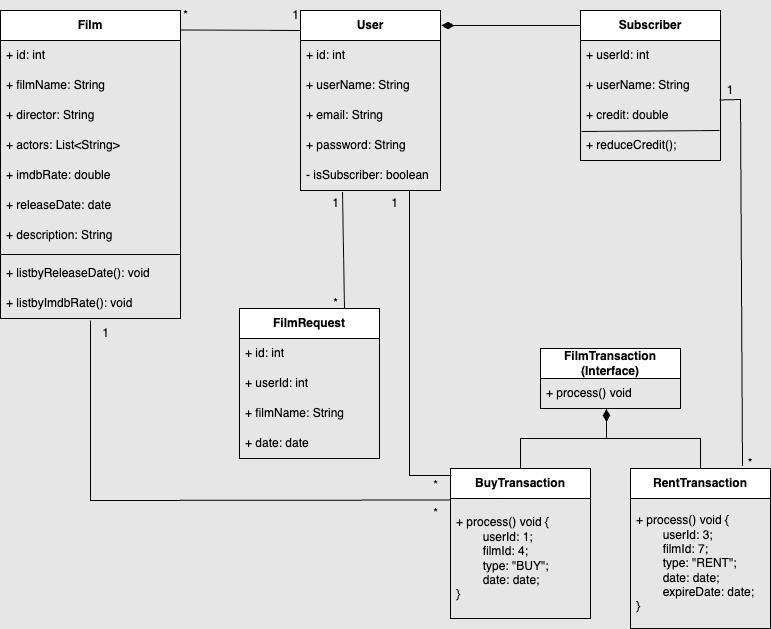

The diagram above was exported from draw.io. Its source (the exported page's mxGraphModel, read from the mxfile embedded in the PNG):
<mxGraphModel dx="1002" dy="572" grid="1" gridSize="10" guides="1" tooltips="1" connect="1" arrows="1" fold="1" page="1" pageScale="1" pageWidth="1169" pageHeight="827" background="#E6E6E6" math="0" shadow="0">
  <root>
    <mxCell id="0" />
    <mxCell id="1" parent="0" />
    <mxCell id="E2K1F9mpwsVdANLcHu1M-1" value="&lt;b&gt;User&lt;/b&gt;" style="swimlane;fontStyle=0;childLayout=stackLayout;horizontal=1;startSize=30;horizontalStack=0;resizeParent=1;resizeParentMax=0;resizeLast=0;collapsible=1;marginBottom=0;whiteSpace=wrap;html=1;" parent="1" vertex="1">
      <mxGeometry x="360" y="50" width="140" height="180" as="geometry" />
    </mxCell>
    <mxCell id="E2K1F9mpwsVdANLcHu1M-2" value="+ id: int" style="text;strokeColor=none;fillColor=none;align=left;verticalAlign=middle;spacingLeft=4;spacingRight=4;overflow=hidden;points=[[0,0.5],[1,0.5]];portConstraint=eastwest;rotatable=0;whiteSpace=wrap;html=1;" parent="E2K1F9mpwsVdANLcHu1M-1" vertex="1">
      <mxGeometry y="30" width="140" height="30" as="geometry" />
    </mxCell>
    <mxCell id="E2K1F9mpwsVdANLcHu1M-3" value="+ userName: String" style="text;strokeColor=none;fillColor=none;align=left;verticalAlign=middle;spacingLeft=4;spacingRight=4;overflow=hidden;points=[[0,0.5],[1,0.5]];portConstraint=eastwest;rotatable=0;whiteSpace=wrap;html=1;" parent="E2K1F9mpwsVdANLcHu1M-1" vertex="1">
      <mxGeometry y="60" width="140" height="30" as="geometry" />
    </mxCell>
    <mxCell id="E2K1F9mpwsVdANLcHu1M-4" value="+ email: String" style="text;strokeColor=none;fillColor=none;align=left;verticalAlign=middle;spacingLeft=4;spacingRight=4;overflow=hidden;points=[[0,0.5],[1,0.5]];portConstraint=eastwest;rotatable=0;whiteSpace=wrap;html=1;" parent="E2K1F9mpwsVdANLcHu1M-1" vertex="1">
      <mxGeometry y="90" width="140" height="30" as="geometry" />
    </mxCell>
    <mxCell id="E2K1F9mpwsVdANLcHu1M-5" value="+ password: String" style="text;strokeColor=none;fillColor=none;align=left;verticalAlign=middle;spacingLeft=4;spacingRight=4;overflow=hidden;points=[[0,0.5],[1,0.5]];portConstraint=eastwest;rotatable=0;whiteSpace=wrap;html=1;" parent="E2K1F9mpwsVdANLcHu1M-1" vertex="1">
      <mxGeometry y="120" width="140" height="30" as="geometry" />
    </mxCell>
    <mxCell id="E2K1F9mpwsVdANLcHu1M-7" value="- isSubscriber: boolean" style="text;strokeColor=none;fillColor=none;align=left;verticalAlign=middle;spacingLeft=4;spacingRight=4;overflow=hidden;points=[[0,0.5],[1,0.5]];portConstraint=eastwest;rotatable=0;whiteSpace=wrap;html=1;" parent="E2K1F9mpwsVdANLcHu1M-1" vertex="1">
      <mxGeometry y="150" width="140" height="30" as="geometry" />
    </mxCell>
    <mxCell id="E2K1F9mpwsVdANLcHu1M-9" value="&lt;b&gt;Subscriber&lt;/b&gt;" style="swimlane;fontStyle=0;childLayout=stackLayout;horizontal=1;startSize=30;horizontalStack=0;resizeParent=1;resizeParentMax=0;resizeLast=0;collapsible=1;marginBottom=0;whiteSpace=wrap;html=1;" parent="1" vertex="1">
      <mxGeometry x="640" y="50" width="140" height="150" as="geometry" />
    </mxCell>
    <mxCell id="E2K1F9mpwsVdANLcHu1M-10" value="+ userId: int" style="text;strokeColor=none;fillColor=none;align=left;verticalAlign=middle;spacingLeft=4;spacingRight=4;overflow=hidden;points=[[0,0.5],[1,0.5]];portConstraint=eastwest;rotatable=0;whiteSpace=wrap;html=1;" parent="E2K1F9mpwsVdANLcHu1M-9" vertex="1">
      <mxGeometry y="30" width="140" height="30" as="geometry" />
    </mxCell>
    <mxCell id="E2K1F9mpwsVdANLcHu1M-13" value="+ userName: String" style="text;strokeColor=none;fillColor=none;align=left;verticalAlign=middle;spacingLeft=4;spacingRight=4;overflow=hidden;points=[[0,0.5],[1,0.5]];portConstraint=eastwest;rotatable=0;whiteSpace=wrap;html=1;" parent="E2K1F9mpwsVdANLcHu1M-9" vertex="1">
      <mxGeometry y="60" width="140" height="30" as="geometry" />
    </mxCell>
    <mxCell id="E2K1F9mpwsVdANLcHu1M-11" value="+ credit: double" style="text;strokeColor=none;fillColor=none;align=left;verticalAlign=middle;spacingLeft=4;spacingRight=4;overflow=hidden;points=[[0,0.5],[1,0.5]];portConstraint=eastwest;rotatable=0;whiteSpace=wrap;html=1;" parent="E2K1F9mpwsVdANLcHu1M-9" vertex="1">
      <mxGeometry y="90" width="140" height="30" as="geometry" />
    </mxCell>
    <mxCell id="bDFgdw9aRozO-v7yyrCi-5" value="+ reduceCredit();" style="text;strokeColor=none;fillColor=none;align=left;verticalAlign=middle;spacingLeft=4;spacingRight=4;overflow=hidden;points=[[0,0.5],[1,0.5]];portConstraint=eastwest;rotatable=0;whiteSpace=wrap;html=1;" parent="E2K1F9mpwsVdANLcHu1M-9" vertex="1">
      <mxGeometry y="120" width="140" height="30" as="geometry" />
    </mxCell>
    <mxCell id="bDFgdw9aRozO-v7yyrCi-7" value="" style="edgeStyle=none;orthogonalLoop=1;jettySize=auto;html=1;rounded=0;entryX=0.993;entryY=0;entryDx=0;entryDy=0;entryPerimeter=0;exitX=0.007;exitY=0.033;exitDx=0;exitDy=0;exitPerimeter=0;endArrow=none;startFill=0;" parent="E2K1F9mpwsVdANLcHu1M-9" source="bDFgdw9aRozO-v7yyrCi-5" target="bDFgdw9aRozO-v7yyrCi-5" edge="1">
      <mxGeometry width="100" relative="1" as="geometry">
        <mxPoint x="-80" y="190" as="sourcePoint" />
        <mxPoint x="20" y="190" as="targetPoint" />
        <Array as="points" />
      </mxGeometry>
    </mxCell>
    <mxCell id="E2K1F9mpwsVdANLcHu1M-14" value="" style="edgeStyle=none;orthogonalLoop=1;jettySize=auto;html=1;rounded=0;endArrow=none;startFill=1;startArrow=diamondThin;endSize=6;startSize=10;entryX=0;entryY=0.1;entryDx=0;entryDy=0;entryPerimeter=0;" parent="1" target="E2K1F9mpwsVdANLcHu1M-9" edge="1">
      <mxGeometry width="80" relative="1" as="geometry">
        <mxPoint x="501" y="65" as="sourcePoint" />
        <mxPoint x="639" y="71" as="targetPoint" />
        <Array as="points" />
      </mxGeometry>
    </mxCell>
    <mxCell id="E2K1F9mpwsVdANLcHu1M-15" value="&lt;b&gt;Film&lt;/b&gt;" style="swimlane;fontStyle=0;childLayout=stackLayout;horizontal=1;startSize=30;horizontalStack=0;resizeParent=1;resizeParentMax=0;resizeLast=0;collapsible=1;marginBottom=0;whiteSpace=wrap;html=1;" parent="1" vertex="1">
      <mxGeometry x="60" y="50" width="180" height="308" as="geometry" />
    </mxCell>
    <mxCell id="E2K1F9mpwsVdANLcHu1M-16" value="+ id: int" style="text;strokeColor=none;fillColor=none;align=left;verticalAlign=middle;spacingLeft=4;spacingRight=4;overflow=hidden;points=[[0,0.5],[1,0.5]];portConstraint=eastwest;rotatable=0;whiteSpace=wrap;html=1;" parent="E2K1F9mpwsVdANLcHu1M-15" vertex="1">
      <mxGeometry y="30" width="180" height="30" as="geometry" />
    </mxCell>
    <mxCell id="E2K1F9mpwsVdANLcHu1M-17" value="+ filmName: String" style="text;strokeColor=none;fillColor=none;align=left;verticalAlign=middle;spacingLeft=4;spacingRight=4;overflow=hidden;points=[[0,0.5],[1,0.5]];portConstraint=eastwest;rotatable=0;whiteSpace=wrap;html=1;" parent="E2K1F9mpwsVdANLcHu1M-15" vertex="1">
      <mxGeometry y="60" width="180" height="30" as="geometry" />
    </mxCell>
    <mxCell id="E2K1F9mpwsVdANLcHu1M-18" value="+ director: String" style="text;strokeColor=none;fillColor=none;align=left;verticalAlign=middle;spacingLeft=4;spacingRight=4;overflow=hidden;points=[[0,0.5],[1,0.5]];portConstraint=eastwest;rotatable=0;whiteSpace=wrap;html=1;" parent="E2K1F9mpwsVdANLcHu1M-15" vertex="1">
      <mxGeometry y="90" width="180" height="30" as="geometry" />
    </mxCell>
    <mxCell id="E2K1F9mpwsVdANLcHu1M-19" value="+ actors: List&amp;lt;String&amp;gt;" style="text;strokeColor=none;fillColor=none;align=left;verticalAlign=middle;spacingLeft=4;spacingRight=4;overflow=hidden;points=[[0,0.5],[1,0.5]];portConstraint=eastwest;rotatable=0;whiteSpace=wrap;html=1;" parent="E2K1F9mpwsVdANLcHu1M-15" vertex="1">
      <mxGeometry y="120" width="180" height="30" as="geometry" />
    </mxCell>
    <mxCell id="E2K1F9mpwsVdANLcHu1M-20" value="+ imdbRate: double" style="text;strokeColor=none;fillColor=none;align=left;verticalAlign=middle;spacingLeft=4;spacingRight=4;overflow=hidden;points=[[0,0.5],[1,0.5]];portConstraint=eastwest;rotatable=0;whiteSpace=wrap;html=1;" parent="E2K1F9mpwsVdANLcHu1M-15" vertex="1">
      <mxGeometry y="150" width="180" height="30" as="geometry" />
    </mxCell>
    <mxCell id="E2K1F9mpwsVdANLcHu1M-21" value="+ releaseDate: date" style="text;strokeColor=none;fillColor=none;align=left;verticalAlign=middle;spacingLeft=4;spacingRight=4;overflow=hidden;points=[[0,0.5],[1,0.5]];portConstraint=eastwest;rotatable=0;whiteSpace=wrap;html=1;" parent="E2K1F9mpwsVdANLcHu1M-15" vertex="1">
      <mxGeometry y="180" width="180" height="30" as="geometry" />
    </mxCell>
    <mxCell id="E2K1F9mpwsVdANLcHu1M-23" value="+ description: String" style="text;strokeColor=none;fillColor=none;align=left;verticalAlign=middle;spacingLeft=4;spacingRight=4;overflow=hidden;points=[[0,0.5],[1,0.5]];portConstraint=eastwest;rotatable=0;whiteSpace=wrap;html=1;" parent="E2K1F9mpwsVdANLcHu1M-15" vertex="1">
      <mxGeometry y="210" width="180" height="30" as="geometry" />
    </mxCell>
    <mxCell id="E2K1F9mpwsVdANLcHu1M-40" value="" style="line;strokeWidth=1;fillColor=none;align=left;verticalAlign=middle;spacingTop=-1;spacingLeft=3;spacingRight=3;rotatable=0;labelPosition=right;points=[];portConstraint=eastwest;strokeColor=inherit;" parent="E2K1F9mpwsVdANLcHu1M-15" vertex="1">
      <mxGeometry y="240" width="180" height="8" as="geometry" />
    </mxCell>
    <mxCell id="jZEa46fIJBFfjrasHNMA-2" value="+ listbyReleaseDate(): void" style="text;strokeColor=none;fillColor=none;align=left;verticalAlign=middle;spacingLeft=4;spacingRight=4;overflow=hidden;points=[[0,0.5],[1,0.5]];portConstraint=eastwest;rotatable=0;whiteSpace=wrap;html=1;" parent="E2K1F9mpwsVdANLcHu1M-15" vertex="1">
      <mxGeometry y="248" width="180" height="30" as="geometry" />
    </mxCell>
    <mxCell id="jZEa46fIJBFfjrasHNMA-3" value="+ listbyImdbRate(): void" style="text;strokeColor=none;fillColor=none;align=left;verticalAlign=middle;spacingLeft=4;spacingRight=4;overflow=hidden;points=[[0,0.5],[1,0.5]];portConstraint=eastwest;rotatable=0;whiteSpace=wrap;html=1;" parent="E2K1F9mpwsVdANLcHu1M-15" vertex="1">
      <mxGeometry y="278" width="180" height="30" as="geometry" />
    </mxCell>
    <mxCell id="AhpkRdowcu0yiwx2saAU-15" value="" style="edgeStyle=none;orthogonalLoop=1;jettySize=auto;html=1;rounded=0;exitX=0.8;exitY=-0.015;exitDx=0;exitDy=0;entryX=0.993;entryY=-0.017;entryDx=0;entryDy=0;endArrow=none;startFill=0;entryPerimeter=0;exitPerimeter=0;" parent="1" source="CvyPEFt5FD_blkR0Qk2H-5" target="E2K1F9mpwsVdANLcHu1M-11" edge="1">
      <mxGeometry width="80" relative="1" as="geometry">
        <mxPoint x="522.0799999999999" y="422.9559999999999" as="sourcePoint" />
        <mxPoint x="560" y="130" as="targetPoint" />
        <Array as="points">
          <mxPoint x="800" y="139" />
        </Array>
      </mxGeometry>
    </mxCell>
    <mxCell id="AhpkRdowcu0yiwx2saAU-16" value="1" style="text;html=1;align=center;verticalAlign=middle;whiteSpace=wrap;rounded=0;" parent="1" vertex="1">
      <mxGeometry x="780" y="120" width="20" height="20" as="geometry" />
    </mxCell>
    <mxCell id="CvyPEFt5FD_blkR0Qk2H-1" value="&lt;b&gt;FilmTransaction (Interface)&lt;/b&gt;" style="swimlane;fontStyle=0;childLayout=stackLayout;horizontal=1;startSize=30;horizontalStack=0;resizeParent=1;resizeParentMax=0;resizeLast=0;collapsible=1;marginBottom=0;whiteSpace=wrap;html=1;" parent="1" vertex="1">
      <mxGeometry x="600" y="388" width="140" height="60" as="geometry" />
    </mxCell>
    <mxCell id="CvyPEFt5FD_blkR0Qk2H-3" value="+ process() void" style="text;strokeColor=none;fillColor=none;align=left;verticalAlign=middle;spacingLeft=4;spacingRight=4;overflow=hidden;points=[[0,0.5],[1,0.5]];portConstraint=eastwest;rotatable=0;whiteSpace=wrap;html=1;" parent="CvyPEFt5FD_blkR0Qk2H-1" vertex="1">
      <mxGeometry y="30" width="140" height="30" as="geometry" />
    </mxCell>
    <mxCell id="CvyPEFt5FD_blkR0Qk2H-5" value="&lt;b&gt;RentTransaction&lt;/b&gt;" style="swimlane;fontStyle=0;childLayout=stackLayout;horizontal=1;startSize=30;horizontalStack=0;resizeParent=1;resizeParentMax=0;resizeLast=0;collapsible=1;marginBottom=0;whiteSpace=wrap;html=1;" parent="1" vertex="1">
      <mxGeometry x="690" y="508" width="140" height="160" as="geometry" />
    </mxCell>
    <mxCell id="bDFgdw9aRozO-v7yyrCi-2" value="+ process() void {&lt;div&gt;&lt;span style=&quot;white-space: pre;&quot;&gt;&#09;&lt;/span&gt;userId: 3;&lt;/div&gt;&lt;div&gt;&lt;span style=&quot;white-space: pre;&quot;&gt;&#09;&lt;/span&gt;filmId: 7;&lt;br&gt;&lt;div&gt;&lt;span style=&quot;white-space: pre;&quot;&gt;&#09;&lt;/span&gt;type: &quot;RENT&quot;;&lt;/div&gt;&lt;div&gt;&lt;span style=&quot;white-space: pre;&quot;&gt;&lt;span style=&quot;white-space: pre;&quot;&gt;&#09;&lt;/span&gt;date: date;&#09;&lt;/span&gt;&lt;/div&gt;&lt;div&gt;&lt;span style=&quot;background-color: transparent; color: light-dark(rgb(0, 0, 0), rgb(255, 255, 255));&quot;&gt;&lt;span style=&quot;white-space: pre;&quot;&gt;&#09;&lt;/span&gt;expireDate: date;&lt;/span&gt;&lt;/div&gt;&lt;div&gt;}&lt;/div&gt;&lt;/div&gt;" style="text;strokeColor=none;fillColor=none;align=left;verticalAlign=middle;spacingLeft=4;spacingRight=4;overflow=hidden;points=[[0,0.5],[1,0.5]];portConstraint=eastwest;rotatable=0;whiteSpace=wrap;html=1;" parent="CvyPEFt5FD_blkR0Qk2H-5" vertex="1">
      <mxGeometry y="30" width="140" height="130" as="geometry" />
    </mxCell>
    <mxCell id="CvyPEFt5FD_blkR0Qk2H-9" value="&lt;b&gt;BuyTransaction&lt;/b&gt;" style="swimlane;fontStyle=0;childLayout=stackLayout;horizontal=1;startSize=30;horizontalStack=0;resizeParent=1;resizeParentMax=0;resizeLast=0;collapsible=1;marginBottom=0;whiteSpace=wrap;html=1;" parent="1" vertex="1">
      <mxGeometry x="510" y="508" width="140" height="150" as="geometry" />
    </mxCell>
    <mxCell id="pxBSDyWfUL_DTFW-jb_Y-3" value="+ process() void {&lt;div&gt;&lt;span style=&quot;white-space: pre;&quot;&gt;&#09;&lt;/span&gt;userId: 1;&lt;/div&gt;&lt;div&gt;&lt;span style=&quot;white-space: pre;&quot;&gt;&#09;&lt;/span&gt;filmId: 4;&lt;br&gt;&lt;/div&gt;&lt;div&gt;&lt;span style=&quot;white-space: pre;&quot;&gt;&#09;&lt;/span&gt;type: &quot;BUY&quot;;&lt;/div&gt;&lt;div&gt;&lt;span style=&quot;white-space: pre;&quot;&gt;&#09;&lt;/span&gt;date: date;&lt;br&gt;&lt;/div&gt;&lt;div&gt;}&lt;/div&gt;" style="text;strokeColor=none;fillColor=none;align=left;verticalAlign=middle;spacingLeft=4;spacingRight=4;overflow=hidden;points=[[0,0.5],[1,0.5]];portConstraint=eastwest;rotatable=0;whiteSpace=wrap;html=1;" parent="CvyPEFt5FD_blkR0Qk2H-9" vertex="1">
      <mxGeometry y="30" width="140" height="120" as="geometry" />
    </mxCell>
    <mxCell id="CvyPEFt5FD_blkR0Qk2H-13" value="" style="edgeStyle=none;orthogonalLoop=1;jettySize=auto;html=1;rounded=0;entryX=0.471;entryY=1.017;entryDx=0;entryDy=0;entryPerimeter=0;endArrow=diamondThin;endFill=1;endSize=10;exitX=0.5;exitY=0;exitDx=0;exitDy=0;" parent="1" source="CvyPEFt5FD_blkR0Qk2H-9" target="CvyPEFt5FD_blkR0Qk2H-3" edge="1">
      <mxGeometry width="100" relative="1" as="geometry">
        <mxPoint x="570" y="488" as="sourcePoint" />
        <mxPoint x="654.96" y="588" as="targetPoint" />
        <Array as="points">
          <mxPoint x="580" y="478" />
          <mxPoint x="630" y="478" />
          <mxPoint x="666" y="478" />
        </Array>
      </mxGeometry>
    </mxCell>
    <mxCell id="CvyPEFt5FD_blkR0Qk2H-14" value="" style="edgeStyle=none;orthogonalLoop=1;jettySize=auto;html=1;rounded=0;exitX=0.5;exitY=0;exitDx=0;exitDy=0;endArrow=none;startFill=0;" parent="1" source="CvyPEFt5FD_blkR0Qk2H-5" edge="1">
      <mxGeometry width="100" relative="1" as="geometry">
        <mxPoint x="740" y="488" as="sourcePoint" />
        <mxPoint x="660" y="478" as="targetPoint" />
        <Array as="points">
          <mxPoint x="760" y="478" />
        </Array>
      </mxGeometry>
    </mxCell>
    <mxCell id="CvyPEFt5FD_blkR0Qk2H-18" value="1" style="text;html=1;align=center;verticalAlign=middle;resizable=0;points=[];autosize=1;strokeColor=none;fillColor=none;" parent="1" vertex="1">
      <mxGeometry x="439" y="228" width="30" height="30" as="geometry" />
    </mxCell>
    <mxCell id="pxBSDyWfUL_DTFW-jb_Y-6" value="" style="edgeStyle=none;orthogonalLoop=1;jettySize=auto;html=1;rounded=0;endArrow=none;startFill=0;exitX=0.367;exitY=0.983;exitDx=0;exitDy=0;exitPerimeter=0;" parent="1" edge="1" source="pxBSDyWfUL_DTFW-jb_Y-7">
      <mxGeometry width="100" relative="1" as="geometry">
        <mxPoint x="290" y="70" as="sourcePoint" />
        <mxPoint x="360" y="70" as="targetPoint" />
        <Array as="points" />
      </mxGeometry>
    </mxCell>
    <mxCell id="pxBSDyWfUL_DTFW-jb_Y-7" value="*" style="text;html=1;align=center;verticalAlign=middle;resizable=0;points=[];autosize=1;strokeColor=none;fillColor=none;" parent="1" vertex="1">
      <mxGeometry x="230" y="40" width="30" height="30" as="geometry" />
    </mxCell>
    <mxCell id="pxBSDyWfUL_DTFW-jb_Y-8" value="1" style="text;html=1;align=center;verticalAlign=middle;resizable=0;points=[];autosize=1;strokeColor=none;fillColor=none;" parent="1" vertex="1">
      <mxGeometry x="340" y="40" width="30" height="30" as="geometry" />
    </mxCell>
    <mxCell id="pxBSDyWfUL_DTFW-jb_Y-10" value="" style="edgeStyle=none;orthogonalLoop=1;jettySize=auto;html=1;rounded=0;exitX=0.5;exitY=1.067;exitDx=0;exitDy=0;exitPerimeter=0;entryX=1;entryY=0.05;entryDx=0;entryDy=0;endArrow=none;startFill=0;entryPerimeter=0;" parent="1" source="jZEa46fIJBFfjrasHNMA-3" target="pxBSDyWfUL_DTFW-jb_Y-12" edge="1">
      <mxGeometry width="100" relative="1" as="geometry">
        <mxPoint x="190" y="460" as="sourcePoint" />
        <mxPoint x="290" y="460" as="targetPoint" />
        <Array as="points">
          <mxPoint x="150" y="540" />
        </Array>
      </mxGeometry>
    </mxCell>
    <mxCell id="pxBSDyWfUL_DTFW-jb_Y-11" value="1" style="text;html=1;align=center;verticalAlign=middle;resizable=0;points=[];autosize=1;strokeColor=none;fillColor=none;" parent="1" vertex="1">
      <mxGeometry x="150" y="358" width="30" height="30" as="geometry" />
    </mxCell>
    <mxCell id="pxBSDyWfUL_DTFW-jb_Y-12" value="*" style="text;html=1;align=center;verticalAlign=middle;resizable=0;points=[];autosize=1;strokeColor=none;fillColor=none;" parent="1" vertex="1">
      <mxGeometry x="480" y="538" width="30" height="30" as="geometry" />
    </mxCell>
    <mxCell id="AhpkRdowcu0yiwx2saAU-18" value="*" style="text;html=1;align=center;verticalAlign=middle;whiteSpace=wrap;rounded=0;" parent="1" vertex="1">
      <mxGeometry x="800" y="498" width="20" height="10" as="geometry" />
    </mxCell>
    <mxCell id="bDFgdw9aRozO-v7yyrCi-8" value="" style="edgeStyle=none;orthogonalLoop=1;jettySize=auto;html=1;rounded=0;endArrow=none;startFill=0;exitX=0.779;exitY=1.017;exitDx=0;exitDy=0;exitPerimeter=0;entryX=0.007;entryY=0.047;entryDx=0;entryDy=0;entryPerimeter=0;" parent="1" edge="1" target="CvyPEFt5FD_blkR0Qk2H-9" source="E2K1F9mpwsVdANLcHu1M-7">
      <mxGeometry width="100" relative="1" as="geometry">
        <mxPoint x="426" y="229" as="sourcePoint" />
        <mxPoint x="510" y="420" as="targetPoint" />
        <Array as="points">
          <mxPoint x="469" y="515" />
        </Array>
      </mxGeometry>
    </mxCell>
    <mxCell id="CvyPEFt5FD_blkR0Qk2H-19" value="*" style="text;html=1;align=center;verticalAlign=middle;resizable=0;points=[];autosize=1;strokeColor=none;fillColor=none;" parent="1" vertex="1">
      <mxGeometry x="480" y="510" width="30" height="30" as="geometry" />
    </mxCell>
    <mxCell id="bDFgdw9aRozO-v7yyrCi-9" value="&lt;b&gt;FilmRequest&lt;/b&gt;" style="swimlane;fontStyle=0;childLayout=stackLayout;horizontal=1;startSize=30;horizontalStack=0;resizeParent=1;resizeParentMax=0;resizeLast=0;collapsible=1;marginBottom=0;whiteSpace=wrap;html=1;" parent="1" vertex="1">
      <mxGeometry x="299" y="348" width="140" height="150" as="geometry" />
    </mxCell>
    <mxCell id="bDFgdw9aRozO-v7yyrCi-10" value="+ id: int" style="text;strokeColor=none;fillColor=none;align=left;verticalAlign=middle;spacingLeft=4;spacingRight=4;overflow=hidden;points=[[0,0.5],[1,0.5]];portConstraint=eastwest;rotatable=0;whiteSpace=wrap;html=1;" parent="bDFgdw9aRozO-v7yyrCi-9" vertex="1">
      <mxGeometry y="30" width="140" height="30" as="geometry" />
    </mxCell>
    <mxCell id="bDFgdw9aRozO-v7yyrCi-11" value="+ userId: int" style="text;strokeColor=none;fillColor=none;align=left;verticalAlign=middle;spacingLeft=4;spacingRight=4;overflow=hidden;points=[[0,0.5],[1,0.5]];portConstraint=eastwest;rotatable=0;whiteSpace=wrap;html=1;" parent="bDFgdw9aRozO-v7yyrCi-9" vertex="1">
      <mxGeometry y="60" width="140" height="30" as="geometry" />
    </mxCell>
    <mxCell id="bDFgdw9aRozO-v7yyrCi-12" value="+ filmName: String" style="text;strokeColor=none;fillColor=none;align=left;verticalAlign=middle;spacingLeft=4;spacingRight=4;overflow=hidden;points=[[0,0.5],[1,0.5]];portConstraint=eastwest;rotatable=0;whiteSpace=wrap;html=1;" parent="bDFgdw9aRozO-v7yyrCi-9" vertex="1">
      <mxGeometry y="90" width="140" height="30" as="geometry" />
    </mxCell>
    <mxCell id="bDFgdw9aRozO-v7yyrCi-13" value="+ date: date" style="text;strokeColor=none;fillColor=none;align=left;verticalAlign=middle;spacingLeft=4;spacingRight=4;overflow=hidden;points=[[0,0.5],[1,0.5]];portConstraint=eastwest;rotatable=0;whiteSpace=wrap;html=1;" parent="bDFgdw9aRozO-v7yyrCi-9" vertex="1">
      <mxGeometry y="120" width="140" height="30" as="geometry" />
    </mxCell>
    <mxCell id="bDFgdw9aRozO-v7yyrCi-15" value="1" style="text;html=1;align=center;verticalAlign=middle;resizable=0;points=[];autosize=1;strokeColor=none;fillColor=none;" parent="1" vertex="1">
      <mxGeometry x="380" y="228" width="30" height="30" as="geometry" />
    </mxCell>
    <mxCell id="bDFgdw9aRozO-v7yyrCi-16" value="*" style="text;html=1;align=center;verticalAlign=middle;resizable=0;points=[];autosize=1;strokeColor=none;fillColor=none;" parent="1" vertex="1">
      <mxGeometry x="380" y="328" width="30" height="30" as="geometry" />
    </mxCell>
    <mxCell id="yg97iRAovScsJz1SkjSI-3" value="" style="edgeStyle=none;orthogonalLoop=1;jettySize=auto;html=1;rounded=0;entryX=0.3;entryY=1.05;entryDx=0;entryDy=0;entryPerimeter=0;endArrow=none;startFill=0;exitX=0.75;exitY=0;exitDx=0;exitDy=0;" edge="1" parent="1" source="bDFgdw9aRozO-v7yyrCi-9" target="E2K1F9mpwsVdANLcHu1M-7">
      <mxGeometry width="100" relative="1" as="geometry">
        <mxPoint x="394" y="340" as="sourcePoint" />
        <mxPoint x="450" y="270" as="targetPoint" />
        <Array as="points" />
      </mxGeometry>
    </mxCell>
  </root>
</mxGraphModel>